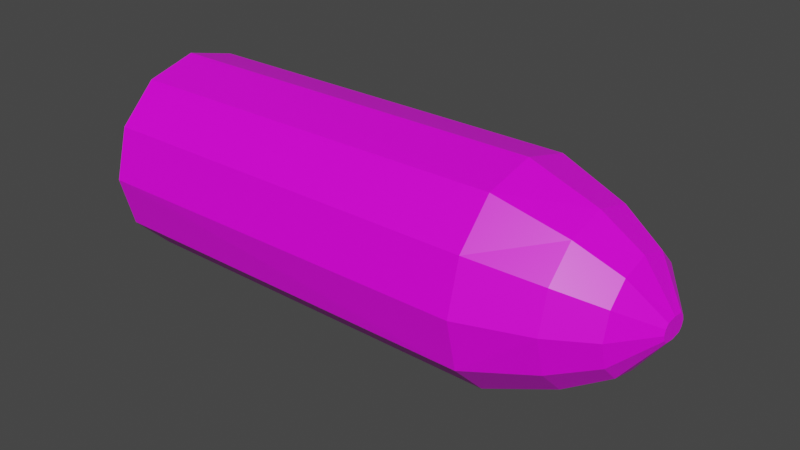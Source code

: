 # Source: Bullet.blend  (saved by Blender 2.83.20; exported with 4.5.12 LTS)
import bpy
from mathutils import Matrix  # noqa: F401  (used for matrix-valued properties, if any)

bpy.ops.wm.read_factory_settings(use_empty=True)
scene = bpy.context.scene
scene.name = 'Scene'

# ---- collections
col_collection = bpy.data.collections.new('Collection'); scene.collection.children.link(col_collection)

# ---- images (referenced by path relative to the original .blend; pixels are not part of the script)
import os
ASSET_DIR = os.environ.get("B2B_ASSET_DIR", "")  # directory of the original .blend (textures are referenced by path, not embedded)
HERE = os.path.dirname(os.path.abspath(__file__))  # packed textures are extracted next to this script under _unpacked/

def load_image(name, relpath, width, height, colorspace="sRGB"):
    """Load a texture the original file referenced (path relative to the .blend, or extracted next to this script)."""
    p = next((c for c in (os.path.join(HERE, relpath), os.path.join(ASSET_DIR, relpath)) if relpath and os.path.exists(c)), "")
    if p:
        img = bpy.data.images.load(p, check_existing=True)
        img.name = name
    else:  # same state as the original file: an image datablock whose file is absent (Cycles renders it pink)
        img = bpy.data.images.new(name, width, height)
        img.source = "FILE"
        img.filepath = "//" + (relpath or name)
    img.colorspace_settings.name = colorspace
    return img
img_swmbtn5j_png_001 = load_image('sWMbtN5J.png.001', 'sWMbtN5J.png', 1024, 1024, 'sRGB')

# ---- materials (node trees are filled in below, after node groups)
mat_material = bpy.data.materials.new('Material')
mat_material.alpha_threshold = 0.0
mat_material.use_transparent_shadow = False
mat_material.line_color = (0.0, 0.0, 0.0, 1.0)

# ---- material node trees
mat_material.use_nodes = True; mat_material.node_tree.nodes.clear()
_N = mat_material.node_tree.nodes; _L = mat_material.node_tree.links
n0 = _N.new('ShaderNodeOutputMaterial'); n0.name = 'Material Output'; n0.location = (438, 288)
n1 = _N.new('ShaderNodeBsdfPrincipled'); n1.name = 'Principled BSDF'; n1.location = (159, 296)
n1.distribution = 'GGX'
n1.subsurface_method = 'BURLEY'
n1.inputs[2].default_value = 0.4
n1.inputs[3].default_value = 1.45
n1.inputs[27].default_value = (0.0, 0.0, 0.0, 1.0)
n1.inputs[28].default_value = 1.0
n2 = _N.new('ShaderNodeTexImage'); n2.name = 'Image Texture'; n2.location = (-165, 111)
n2.image = img_swmbtn5j_png_001
n2.interpolation = 'Closest'
_L.new(n1.outputs[0], n0.inputs[0])
_L.new(n2.outputs[0], n1.inputs[0])
n0.is_active_output = True

# ---- world
world_world = bpy.data.worlds.new('World'); scene.world = world_world
world_world.use_nodes = True; world_world.node_tree.nodes.clear()
_N = world_world.node_tree.nodes; _L = world_world.node_tree.links
n0 = _N.new('ShaderNodeOutputWorld'); n0.name = 'World Output'; n0.location = (300, 300)
n1 = _N.new('ShaderNodeBackground'); n1.name = 'Background'; n1.location = (10, 300)
n1.inputs[0].default_value = (0.05088, 0.05088, 0.05088, 1.0)
_L.new(n1.outputs[0], n0.inputs[0])
n0.is_active_output = True
world_world.color = (0.05088, 0.05088, 0.05088)
world_world.use_sun_shadow = False
world_world.sun_shadow_jitter_overblur = 0.0

# ---- meshes
me_cylinder_002 = bpy.data.meshes.new('Cylinder.002')
me_cylinder_002.from_pydata([(0.5, 0.866, 0.0781), (0.866, 0.5, 0.0781), (1.0, -1.277e-07, 0.0781), (0.866, -0.5, 0.0781), (0.8831, -0.5099, 4.0), (0.5, -0.866, 0.0781), (0.5, 0.866, 4.0), (0.866, 0.5, 4.0), (1.0, -4.371e-08, 4.0), (0.5, -0.866, 4.0), (0.09898, 0.08669, 5.348), (0.1356, 0.05005, 5.348), (0.149, -1.545e-06, 5.348), (0.1356, -0.05005, 5.348), (0.09898, -0.08669, 5.348), (0.2772, 0.4369, 5.056), (0.3899, 0.6582, 4.654), (0.4616, 0.2521, 5.056), (0.668, 0.3799, 4.654), (0.529, -8.093e-07, 5.056), (0.7697, -3.446e-07, 4.654), (0.4616, -0.2521, 5.056), (0.668, -0.3799, 4.654), (0.2772, -0.4369, 5.056), (0.3899, -0.6582, 4.654), (-0.5, 0.866, 0.0781), (-0.5099, 0.8831, 4.0), (-0.866, 0.5, 0.0781), (-1.0, -1.277e-07, 0.0781), (-0.866, -0.5, 0.0781), (-0.8831, -0.5099, 4.0), (-0.5, -0.866, 0.0781), (-0.5099, -0.8831, 4.0), (-0.866, 0.5, 4.0), (-1.0, -4.371e-08, 4.0), (-0.09898, 0.08669, 5.348), (-0.1356, 0.05005, 5.348), (-0.149, -1.545e-06, 5.348), (-0.1356, -0.05005, 5.348), (-0.09898, -0.08669, 5.348), (-0.2772, 0.4369, 5.056), (-0.3899, 0.6582, 4.654), (-0.4616, 0.2521, 5.056), (-0.668, 0.3799, 4.654), (-0.529, -8.093e-07, 5.056), (-0.7697, -3.446e-07, 4.654), (-0.4616, -0.2521, 5.056), (-0.668, -0.3799, 4.654), (-0.2772, -0.4369, 5.056), (-0.3899, -0.6582, 4.654), (0.0, 1.0, 0.0781), (0.0, -1.0, 0.0781), (1.963e-23, -1.02, 4.0), (0.0, 1.0, 4.0), (0.0, 0.1001, 5.348), (0.0, -0.1001, 5.348), (0.0, 0.5085, 5.052), (0.0, 0.7616, 4.653), (0.0, -0.7616, 4.653), (0.0, -0.5085, 5.052)], [], [(50, 53, 6, 0), (0, 6, 7, 1), (1, 7, 8, 2), (2, 8, 4, 3), (3, 4, 9, 5), (5, 9, 52, 51), (23, 21, 13, 14), (10, 54, 55, 14, 13, 12, 11), (54, 56, 40, 35), (19, 17, 11, 12), (59, 23, 14, 55), (21, 19, 12, 13), (7, 6, 16, 18), (8, 7, 18, 20), (16, 15, 17, 18), (17, 15, 10, 11), (4, 8, 20, 22), (18, 17, 19, 20), (9, 4, 22, 24), (20, 19, 21, 22), (52, 9, 24, 58), (22, 21, 23, 24), (26, 41, 57, 53), (24, 23, 59, 58), (33, 43, 41, 26), (41, 40, 56, 57), (50, 25, 26, 53), (25, 27, 33, 26), (27, 28, 34, 33), (28, 29, 30, 34), (29, 31, 32, 30), (31, 51, 52, 32), (48, 39, 38, 46), (35, 36, 37, 38, 39, 55, 54), (44, 37, 36, 42), (59, 55, 39, 48), (46, 38, 37, 44), (34, 45, 43, 33), (43, 42, 40, 41), (42, 36, 35, 40), (30, 47, 45, 34), (45, 44, 42, 43), (32, 49, 47, 30), (47, 46, 44, 45), (52, 58, 49, 32), (49, 48, 46, 47), (58, 59, 48, 49), (57, 56, 15, 16), (54, 10, 15, 56), (0, 1, 2, 3, 5, 51, 31, 29, 28, 27, 25, 50), (53, 57, 16, 6)])
_uv = me_cylinder_002.uv_layers.new(name='UVMap')
_uv.uv.foreach_set('vector', [0.06228, 0.5577, 0.06228, 0.5577, 0.06228, 0.5577, 0.06228, 0.5577, 0.06228, 0.5577, 0.06228, 0.5577, 0.06228, 0.5577, 0.06228, 0.5577, 0.06228, 0.5577, 0.06228, 0.5577, 0.06228, 0.5577, 0.06228, 0.5577, 0.06228, 0.5577, 0.06228, 0.5577, 0.06228, 0.5577, 0.06228, 0.5577, 0.06228, 0.5577, 0.06228, 0.5577, 0.06228, 0.5577, 0.06228, 0.5577, 0.06228, 0.5577, 0.06228, 0.5577, 0.06228, 0.5577, 0.06228, 0.5577, 0.8048, 0.5515, 0.8048, 0.5515, 0.8048, 0.5515, 0.8048, 0.5515, 0.8048, 0.5515, 0.8048, 0.5515, 0.8048, 0.5515, 0.8048, 0.5515, 0.8048, 0.5515, 0.8048, 0.5515, 0.8048, 0.5515, 0.8048, 0.5515, 0.8048, 0.5515, 0.8048, 0.5515, 0.8048, 0.5515, 0.8048, 0.5515, 0.8048, 0.5515, 0.8048, 0.5515, 0.8048, 0.5515, 0.8048, 0.5515, 0.8048, 0.5515, 0.8048, 0.5515, 0.8048, 0.5515, 0.8048, 0.5515, 0.8048, 0.5515, 0.8048, 0.5515, 0.8048, 0.5515, 0.8048, 0.5515, 0.8048, 0.5515, 0.8048, 0.5515, 0.8048, 0.5515, 0.8048, 0.5515, 0.8048, 0.5515, 0.8048, 0.5515, 0.8048, 0.5515, 0.8048, 0.5515, 0.8048, 0.5515, 0.8048, 0.5515, 0.8048, 0.5515, 0.8048, 0.5515, 0.8048, 0.5515, 0.8048, 0.5515, 0.8048, 0.5515, 0.8048, 0.5515, 0.8048, 0.5515, 0.8048, 0.5515, 0.8048, 0.5515, 0.8048, 0.5515, 0.8048, 0.5515, 0.8048, 0.5515, 0.8048, 0.5515, 0.8048, 0.5515, 0.8048, 0.5515, 0.8048, 0.5515, 0.8048, 0.5515, 0.8048, 0.5515, 0.8048, 0.5515, 0.8048, 0.5515, 0.8048, 0.5515, 0.8048, 0.5515, 0.8048, 0.5515, 0.8048, 0.5515, 0.8048, 0.5515, 0.8048, 0.5515, 0.8048, 0.5515, 0.8048, 0.5515, 0.8048, 0.5515, 0.8048, 0.5515, 0.8048, 0.5515, 0.8048, 0.5515, 0.8048, 0.5515, 0.8048, 0.5515, 0.8048, 0.5515, 0.8048, 0.5515, 0.8048, 0.5515, 0.8048, 0.5515, 0.8048, 0.5515, 0.8048, 0.5515, 0.8048, 0.5515, 0.8048, 0.5515, 0.8048, 0.5515, 0.8048, 0.5515, 0.8048, 0.5515, 0.06228, 0.5577, 0.06228, 0.5577, 0.06228, 0.5577, 0.06228, 0.5577, 0.06228, 0.5577, 0.06228, 0.5577, 0.06228, 0.5577, 0.06228, 0.5577, 0.06228, 0.5577, 0.06228, 0.5577, 0.06228, 0.5577, 0.06228, 0.5577, 0.06228, 0.5577, 0.06228, 0.5577, 0.06228, 0.5577, 0.06228, 0.5577, 0.06228, 0.5577, 0.06228, 0.5577, 0.06228, 0.5577, 0.06228, 0.5577, 0.06228, 0.5577, 0.06228, 0.5577, 0.06228, 0.5577, 0.06228, 0.5577, 0.8048, 0.5515, 0.8048, 0.5515, 0.8048, 0.5515, 0.8048, 0.5515, 0.8048, 0.5515, 0.8048, 0.5515, 0.8048, 0.5515, 0.8048, 0.5515, 0.8048, 0.5515, 0.8048, 0.5515, 0.8048, 0.5515, 0.8048, 0.5515, 0.8048, 0.5515, 0.8048, 0.5515, 0.8048, 0.5515, 0.8048, 0.5515, 0.8048, 0.5515, 0.8048, 0.5515, 0.8048, 0.5515, 0.8048, 0.5515, 0.8048, 0.5515, 0.8048, 0.5515, 0.8048, 0.5515, 0.8048, 0.5515, 0.8048, 0.5515, 0.8048, 0.5515, 0.8048, 0.5515, 0.8048, 0.5515, 0.8048, 0.5515, 0.8048, 0.5515, 0.8048, 0.5515, 0.8048, 0.5515, 0.8048, 0.5515, 0.8048, 0.5515, 0.8048, 0.5515, 0.8048, 0.5515, 0.8048, 0.5515, 0.8048, 0.5515, 0.8048, 0.5515, 0.8048, 0.5515, 0.8048, 0.5515, 0.8048, 0.5515, 0.8048, 0.5515, 0.8048, 0.5515, 0.8048, 0.5515, 0.8048, 0.5515, 0.8048, 0.5515, 0.8048, 0.5515, 0.8048, 0.5515, 0.8048, 0.5515, 0.8048, 0.5515, 0.8048, 0.5515, 0.8048, 0.5515, 0.8048, 0.5515, 0.8048, 0.5515, 0.8048, 0.5515, 0.8048, 0.5515, 0.8048, 0.5515, 0.8048, 0.5515, 0.8048, 0.5515, 0.8048, 0.5515, 0.8048, 0.5515, 0.8048, 0.5515, 0.8048, 0.5515, 0.8048, 0.5515, 0.8048, 0.5515, 0.8048, 0.5515, 0.8048, 0.5515, 0.8048, 0.5515, 0.8048, 0.5515, 0.8048, 0.5515, 0.06228, 0.5577, 0.06228, 0.5577, 0.06228, 0.5577, 0.06228, 0.5577, 0.06228, 0.5577, 0.06228, 0.5577, 0.06228, 0.5577, 0.06228, 0.5577, 0.06228, 0.5577, 0.06228, 0.5577, 0.06228, 0.5577, 0.06228, 0.5577, 0.8048, 0.5515, 0.8048, 0.5515, 0.8048, 0.5515, 0.8048, 0.5515])
me_cylinder_002.materials.append(mat_material)
me_cylinder_002.use_remesh_fix_poles = True
me_cylinder_002.use_remesh_preserve_attributes = False
me_cylinder_002.use_mirror_vertex_groups = False
me_cylinder_002.update()

# ---- objects
ob_bullet = bpy.data.objects.new('Bullet', me_cylinder_002)

# ---- transforms, parenting, visibility, modifiers, constraints
ob_bullet.location = (0.0, 0.0, 0.0)
ob_bullet.rotation_euler = (1.571, -0.0, 1.571)
ob_bullet.lineart.crease_threshold = 0.0

# ---- collection membership
col_collection.objects.link(ob_bullet)

# ---- scene / render settings (as saved in the file)
scene.frame_start = 1; scene.frame_end = 250; scene.frame_set(17)
scene.render.engine = 'BLENDER_EEVEE_NEXT'
scene.cycles.use_denoising = False
scene.cycles.samples = 128
scene.cycles.sampling_pattern = 'TABULATED_SOBOL'
scene.cycles.use_adaptive_sampling = False
scene.cycles.use_light_tree = False
scene.view_settings.view_transform = 'Filmic'
bpy.context.view_layer.update()

# ---- added for rendering (the .blend has no active camera and no usable light): camera, sun
cam_auto = bpy.data.cameras.new('AutoCamera')
cam_auto.lens = 50.0
cam_auto.sensor_width = 36.0
cam_auto.clip_end = 1000.0
ob_auto_camera = bpy.data.objects.new('AutoCamera', cam_auto)
scene.collection.objects.link(ob_auto_camera)
ob_auto_camera.location = (8.25282, -6.64776, 4.42199)
ob_auto_camera.rotation_euler = (1.09748, -7.21219e-08, 0.694738)
scene.camera = ob_auto_camera
light_auto_sun = bpy.data.lights.new('AutoSun', 'SUN')
light_auto_sun.energy = 3.0
light_auto_sun.angle = 0.0523599
ob_auto_sun = bpy.data.objects.new('AutoSun', light_auto_sun)
scene.collection.objects.link(ob_auto_sun)
ob_auto_sun.rotation_euler = (0.872665, 0.174533, 0.523599)
bpy.context.view_layer.update()
